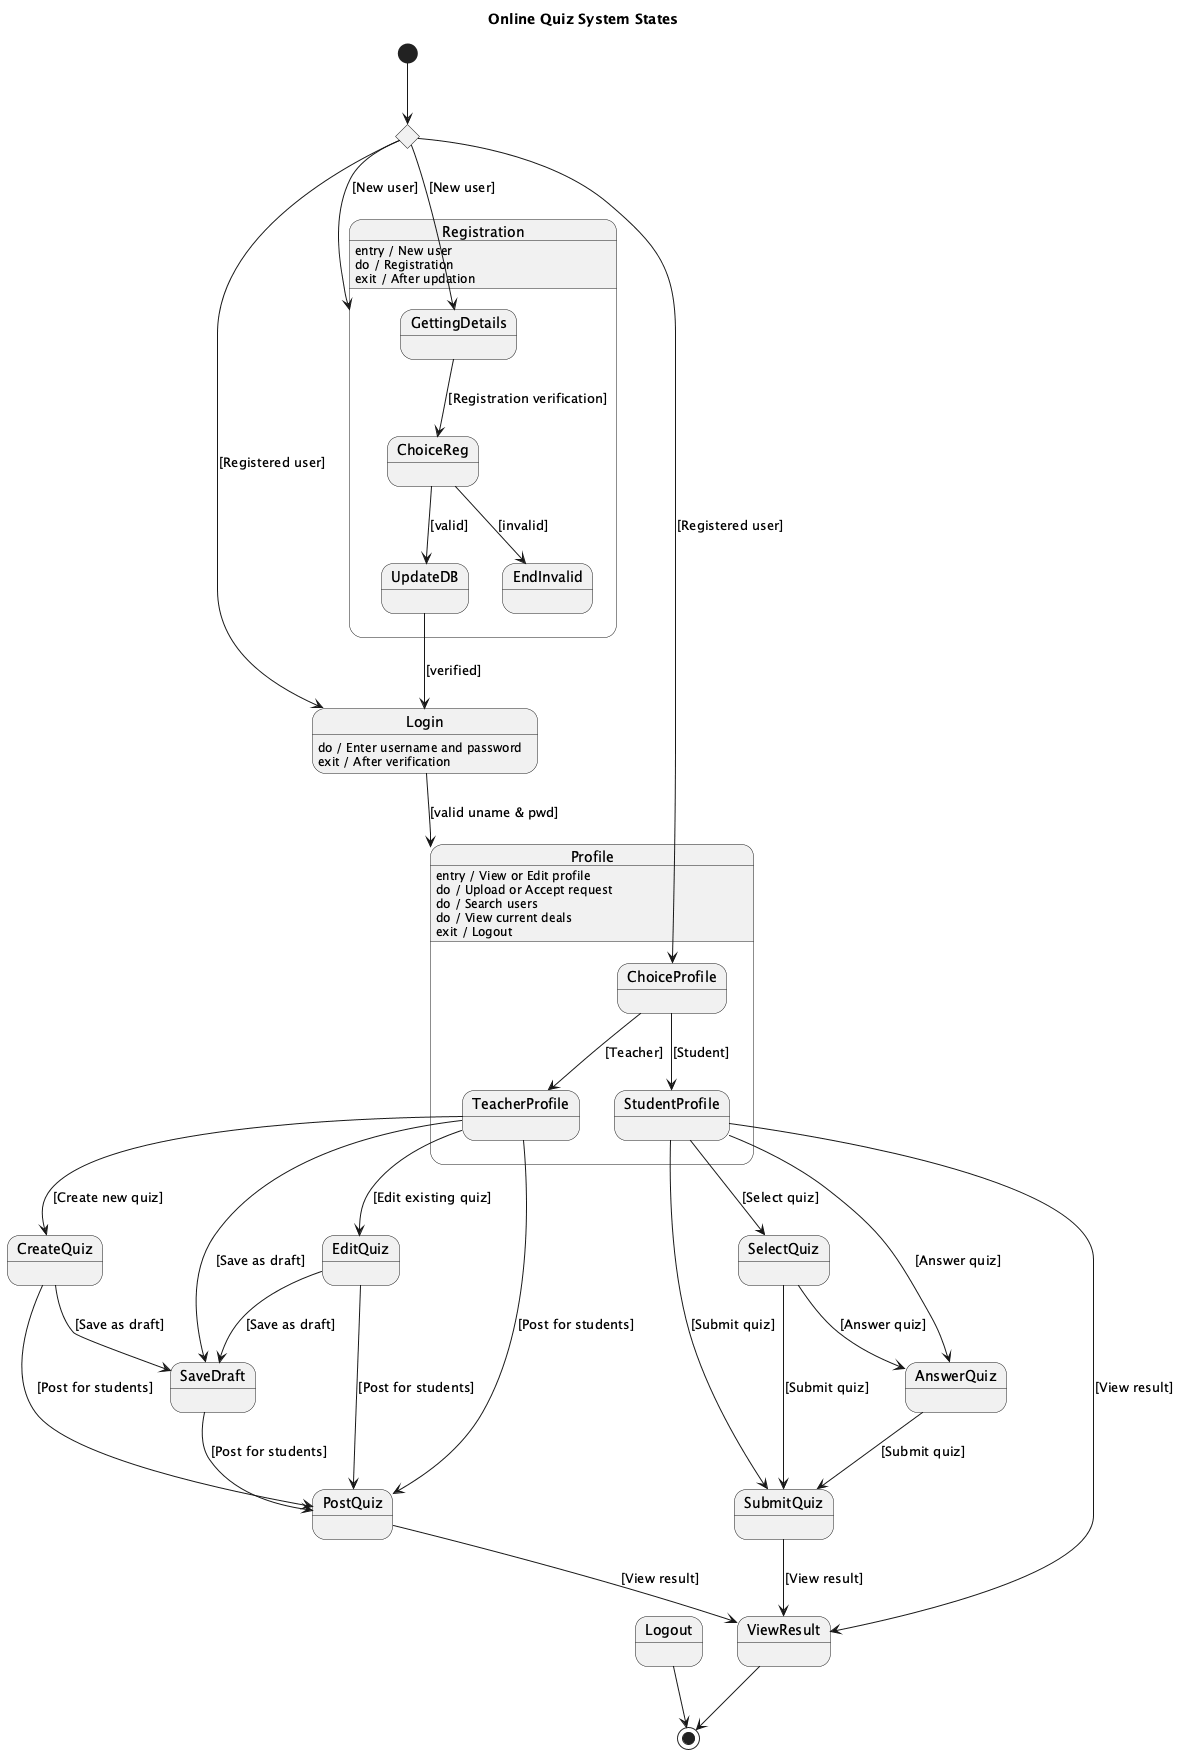

The diagram above was rendered by PlantUML. Its source (embedded in the PNG):
@startuml
title Online Quiz System States

[*] --> UserType

state UserType <<choice>>
UserType --> Registration : [New user]
UserType --> Login : [Registered user]

state "Registration" as Registration {
    UserType --> GettingDetails : [New user]
    GettingDetails --> ChoiceReg : [Registration verification]
    ChoiceReg --> UpdateDB : [valid]
    ChoiceReg --> EndInvalid : [invalid]

    UpdateDB --> Login : [verified]
}

Registration : entry / New user
Registration : do / Registration
Registration : exit / After updation

state Login
Login : do / Enter username and password
Login : exit / After verification

Login --> Profile : [valid uname & pwd]

state "Profile" as Profile {
    UserType --> ChoiceProfile : [Registered user]
    ChoiceProfile --> TeacherProfile : [Teacher]
    ChoiceProfile --> StudentProfile : [Student]


}

Profile : entry / View or Edit profile
Profile : do / Upload or Accept request
Profile : do / Search users
Profile : do / View current deals
Profile : exit / Logout

    TeacherProfile --> CreateQuiz : [Create new quiz]
    TeacherProfile --> EditQuiz : [Edit existing quiz]
    TeacherProfile --> SaveDraft : [Save as draft]
    TeacherProfile --> PostQuiz : [Post for students]

    StudentProfile --> SelectQuiz : [Select quiz]
    StudentProfile --> AnswerQuiz : [Answer quiz]
    StudentProfile --> SubmitQuiz : [Submit quiz]
    StudentProfile --> ViewResult : [View result]

    CreateQuiz --> SaveDraft : [Save as draft]
    CreateQuiz --> PostQuiz : [Post for students]

    EditQuiz --> SaveDraft : [Save as draft]
    EditQuiz --> PostQuiz : [Post for students]

    SaveDraft --> PostQuiz : [Post for students]

    PostQuiz --> ViewResult : [View result]

    SelectQuiz --> AnswerQuiz : [Answer quiz]
    SelectQuiz --> SubmitQuiz : [Submit quiz]

    AnswerQuiz --> SubmitQuiz : [Submit quiz]

    SubmitQuiz --> ViewResult : [View result]

    ViewResult --> [*]

    Logout --> [*]

@enduml